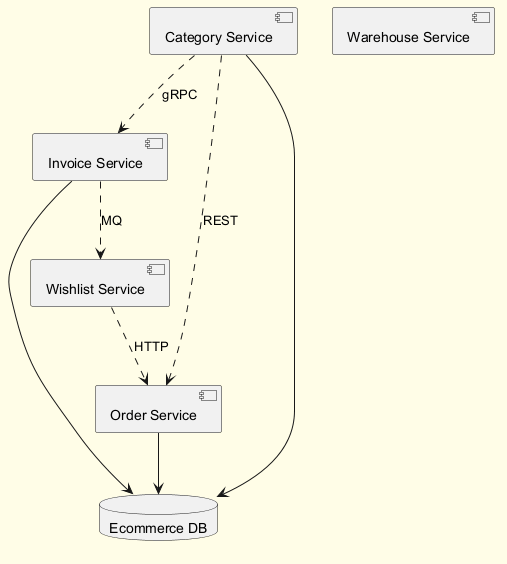

The diagram above was rendered by PlantUML. Its source (embedded in the PNG):
@startuml
skinparam backgroundColor #FFFDE7
skinparam classBackgroundColor #FFF9C4
skinparam classBorderColor #F57F17
component "Invoice Service" as C_InvoiceService
component "Wishlist Service" as C_WishlistService
component "Category Service" as C_CategoryService
component "Order Service" as C_OrderService
component "Warehouse Service" as C_WarehouseService
database "Ecommerce DB" as DB_ecommerce
C_InvoiceService --> DB_ecommerce
C_CategoryService --> DB_ecommerce
C_OrderService --> DB_ecommerce
C_WishlistService ..> C_OrderService : HTTP
C_InvoiceService ..> C_WishlistService : MQ
C_CategoryService ..> C_InvoiceService : gRPC
C_CategoryService ..> C_OrderService : REST
@enduml